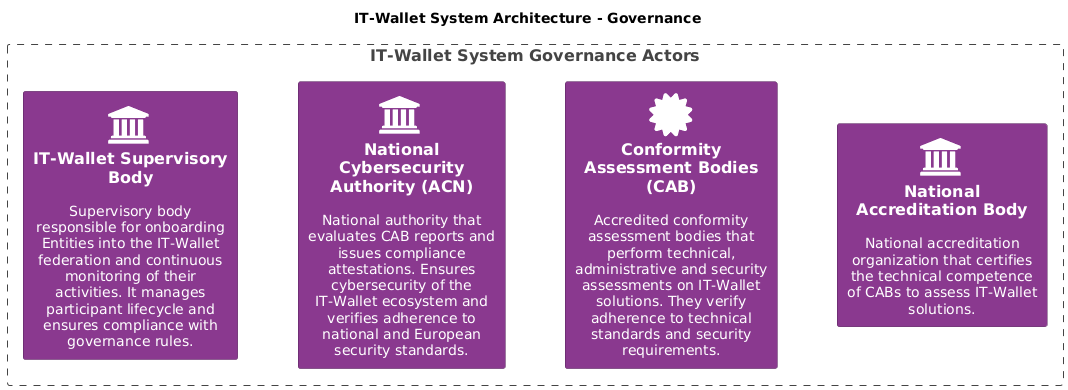

The diagram above was rendered by PlantUML. Its source (embedded in the PNG):
@startuml IT-Wallet_System_Architecture - Governance
!include <C4/C4_Component>
HIDE_STEREOTYPE()
' skinparam linetype ortho
LAYOUT_LEFT_RIGHT()
' LAYOUT_TOP_DOWN()
' Define SPRITES
!include <tupadr3/common>
!include <tupadr3/font-awesome-5/certificate>
!include <tupadr3/font-awesome-5/database>
!include <tupadr3/font-awesome-5/cogs>
!include <tupadr3/font-awesome-5/id_card>
!include <tupadr3/font-awesome-5/exchange_alt>
!include <tupadr3/font-awesome-5/wallet>
!include <tupadr3/font-awesome/institution>

' Custom styles
AddElementTag("external", $bgColor="#999999", $fontColor="white", $borderColor="grey")
AddElementTag("primary", $bgColor="#1168bd", $fontColor="white", $borderColor="#0b4884")
AddElementTag("tech", $bgColor="#6cb33f", $fontColor="white", $borderColor="#4a8329")
AddElementTag("governance", $bgColor="#8A398F", $fontColor="white", $borderColor="#55235A")

title IT-Wallet System Architecture - Governance

' Governance Actors
Boundary(governance, "IT-Wallet System Governance Actors") {
    Person(acn, "National Cybersecurity Authority (ACN)", "National authority that evaluates CAB reports and issues compliance attestations. Ensures cybersecurity of the IT-Wallet ecosystem and verifies adherence to national and European security standards.", $tags="governance",$sprite="institution")

    Person(ab, "National Accreditation Body", "National accreditation organization that certifies the technical competence of CABs to assess IT-Wallet solutions.", $tags="governance",$sprite="institution")

    Person(sb, "IT-Wallet Supervisory Body", "Supervisory body responsible for onboarding Entities into the IT-Wallet federation and continuous monitoring of their activities. It manages participant lifecycle and ensures compliance with governance rules.", $tags="governance",$sprite="institution")

    System(cabs, "Conformity Assessment Bodies (CAB)", "Accredited conformity assessment bodies that perform technical, administrative and security assessments on IT-Wallet solutions. They verify adherence to technical standards and security requirements.", $tags="governance", $sprite="certificate")
    
    Lay_U(ab,cabs)
    Lay_U(cabs,acn)
    Lay_U(acn,sb)
}


@enduml